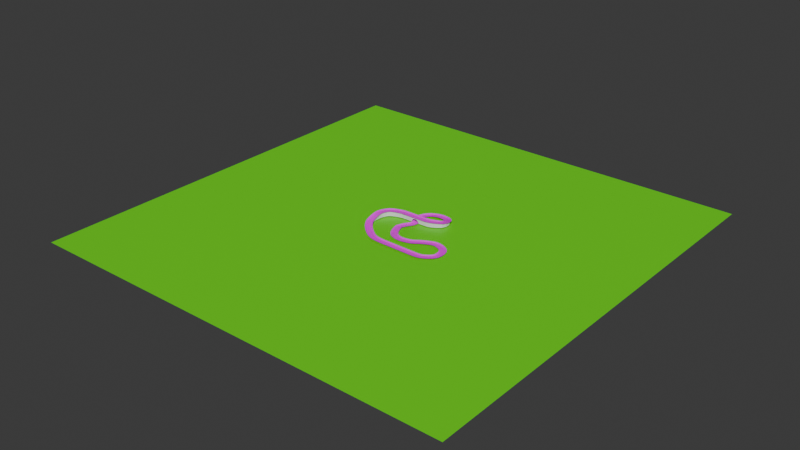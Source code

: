 # Source: Track2.blend  (saved by Blender 4.5.88; exported with 4.5.12 LTS)
import bpy
from mathutils import Matrix  # noqa: F401  (used for matrix-valued properties, if any)

bpy.ops.wm.read_factory_settings(use_empty=True)
scene = bpy.context.scene
scene.name = 'Scene'

# ---- collections
col_track_mesh = bpy.data.collections.new('Track Mesh'); scene.collection.children.link(col_track_mesh)
col_templates = bpy.data.collections.new('Templates'); scene.collection.children.link(col_templates)
col_ground = bpy.data.collections.new('Ground'); scene.collection.children.link(col_ground)

# ---- images (referenced by path relative to the original .blend; pixels are not part of the script)
import os
ASSET_DIR = os.environ.get("B2B_ASSET_DIR", "")  # directory of the original .blend (textures are referenced by path, not embedded)
HERE = os.path.dirname(os.path.abspath(__file__))  # packed textures are extracted next to this script under _unpacked/

def load_image(name, relpath, width, height, colorspace="sRGB"):
    """Load a texture the original file referenced (path relative to the .blend, or extracted next to this script)."""
    p = next((c for c in (os.path.join(HERE, relpath), os.path.join(ASSET_DIR, relpath)) if relpath and os.path.exists(c)), "")
    if p:
        img = bpy.data.images.load(p, check_existing=True)
        img.name = name
    else:  # same state as the original file: an image datablock whose file is absent (Cycles renders it pink)
        img = bpy.data.images.new(name, width, height)
        img.source = "FILE"
        img.filepath = "//" + (relpath or name)
    img.colorspace_settings.name = colorspace
    return img
img_map_png = load_image('Map.png', 'textures/Map.png', 1024, 1024, 'sRGB')
img_map = load_image('Map', '_unpacked/Map.a5ebed90.png', 512, 512, 'sRGB')

# ---- materials (node trees are filled in below, after node groups)
mat_track_no_uv = bpy.data.materials.new('Track no UV')
mat_track_with_curve_uv_map = bpy.data.materials.new('Track with Curve UV map')
mat_material_002 = bpy.data.materials.new('Material.002')

# ---- node groups
ng_extrude_track = bpy.data.node_groups.new('Extrude Track', 'GeometryNodeTree')
_s = ng_extrude_track.interface.new_socket(name='Geometry', in_out='OUTPUT', socket_type='NodeSocketGeometry')
_s = ng_extrude_track.interface.new_socket(name='Geometry', in_out='INPUT', socket_type='NodeSocketGeometry')
_s = ng_extrude_track.interface.new_socket(name='Subdivisions', in_out='INPUT', socket_type='NodeSocketInt')
_s.default_value = 100
_s.min_value = 1
_s.max_value = 300
_s = ng_extrude_track.interface.new_socket(name='Track', in_out='INPUT', socket_type='NodeSocketObject')
_s.default_value = None
_s = ng_extrude_track.interface.new_socket(name='Profile', in_out='INPUT', socket_type='NodeSocketObject')
_s.default_value = None
ng_extrude_track.is_modifier = True
# nodes of 'Extrude Track' reference scene objects; filled in after objects exist
ng_save_uvmap = bpy.data.node_groups.new('Save UVMap', 'GeometryNodeTree')
_s = ng_save_uvmap.interface.new_socket(name='Geometry', in_out='OUTPUT', socket_type='NodeSocketGeometry')
_s = ng_save_uvmap.interface.new_socket(name='Geometry', in_out='INPUT', socket_type='NodeSocketGeometry')
ng_save_uvmap.is_modifier = True
_N = ng_save_uvmap.nodes; _L = ng_save_uvmap.links
n0 = _N.new('NodeGroupInput'); n0.name = 'Group Input'; n0.location = (-483, 46)
n1 = _N.new('NodeGroupOutput'); n1.name = 'Group Output'; n1.location = (200, 0)
n2 = _N.new('GeometryNodeInputNamedAttribute'); n2.name = 'Named Attribute'; n2.location = (-431, -73)
n2.inputs[0].default_value = 'XGrad'
n3 = _N.new('GeometryNodeInputNamedAttribute'); n3.name = 'Named Attribute.001'; n3.location = (-430, -220)
n3.inputs[0].default_value = 'YGrad'
n4 = _N.new('ShaderNodeCombineXYZ'); n4.name = 'Combine XYZ'; n4.location = (-226, -91)
n5 = _N.new('GeometryNodeStoreNamedAttribute'); n5.name = 'Store Named Attribute'; n5.location = (-13, 51)
n5.data_type = 'FLOAT2'
n5.domain = 'CORNER'
n5.inputs[2].default_value = 'UVMap'
_L.new(n5.outputs[0], n1.inputs[0])
_L.new(n2.outputs[0], n4.inputs[0])
_L.new(n3.outputs[0], n4.inputs[1])
_L.new(n0.outputs[0], n5.inputs[0])
_L.new(n4.outputs[0], n5.inputs[3])
n1.is_active_output = True
ng_add_supports = bpy.data.node_groups.new('Add Supports', 'GeometryNodeTree')
_s = ng_add_supports.interface.new_socket(name='Geometry', in_out='OUTPUT', socket_type='NodeSocketGeometry')
_s = ng_add_supports.interface.new_socket(name='Geometry', in_out='INPUT', socket_type='NodeSocketGeometry')
_s = ng_add_supports.interface.new_socket(name='Subdivisions', in_out='INPUT', socket_type='NodeSocketInt')
_s.default_value = 10
_s.min_value = 1
_s.max_value = 300
ng_add_supports.is_modifier = True
# nodes of 'Add Supports' reference scene objects; filled in after objects exist

# ---- material node trees
mat_track_no_uv.use_nodes = True; mat_track_no_uv.node_tree.nodes.clear()
_N = mat_track_no_uv.node_tree.nodes; _L = mat_track_no_uv.node_tree.links
n0 = _N.new('ShaderNodeBsdfPrincipled'); n0.name = 'Principled BSDF'; n0.location = (-200, 100)
n1 = _N.new('ShaderNodeOutputMaterial'); n1.name = 'Material Output'; n1.location = (200, 100)
n2 = _N.new('ShaderNodeTexImage'); n2.name = 'Image Texture'; n2.location = (-490, 71)
n2.image = img_map_png
n2.interpolation = 'Closest'
_L.new(n0.outputs[0], n1.inputs[0])
_L.new(n2.outputs[0], n0.inputs[0])
n1.is_active_output = True
mat_track_with_curve_uv_map.use_nodes = True; mat_track_with_curve_uv_map.node_tree.nodes.clear()
_N = mat_track_with_curve_uv_map.node_tree.nodes; _L = mat_track_with_curve_uv_map.node_tree.links
n0 = _N.new('ShaderNodeBsdfPrincipled'); n0.name = 'Principled BSDF'; n0.location = (34, 217)
n1 = _N.new('ShaderNodeOutputMaterial'); n1.name = 'Material Output'; n1.location = (342, 242)
n2 = _N.new('ShaderNodeCombineXYZ'); n2.name = 'Combine XYZ'; n2.location = (-465, 42)
n3 = _N.new('ShaderNodeAttribute'); n3.name = 'Attribute'; n3.location = (-712, 85)
n3.attribute_name = 'XGrad'
n4 = _N.new('ShaderNodeAttribute'); n4.name = 'Attribute.001'; n4.location = (-709, -109)
n4.attribute_name = 'YGrad'
n5 = _N.new('ShaderNodeTexImage'); n5.name = 'Image Texture'; n5.location = (-265, 205)
n5.image = img_map
_L.new(n0.outputs[0], n1.inputs[0])
_L.new(n3.outputs[2], n2.inputs[0])
_L.new(n4.outputs[2], n2.inputs[1])
_L.new(n5.outputs[0], n0.inputs[0])
_L.new(n2.outputs[0], n5.inputs[0])
n1.is_active_output = True
mat_material_002.use_nodes = True; mat_material_002.node_tree.nodes.clear()
_N = mat_material_002.node_tree.nodes; _L = mat_material_002.node_tree.links
n0 = _N.new('ShaderNodeBsdfPrincipled'); n0.name = 'Principled BSDF'; n0.location = (-200, 100)
n0.inputs[0].default_value = (0.1345, 0.8001, 0.0, 1.0)
n1 = _N.new('ShaderNodeOutputMaterial'); n1.name = 'Material Output'; n1.location = (200, 100)
_L.new(n0.outputs[0], n1.inputs[0])
n1.is_active_output = True

# ---- world
world_world = bpy.data.worlds.new('World'); scene.world = world_world
world_world.use_nodes = True; world_world.node_tree.nodes.clear()
_N = world_world.node_tree.nodes; _L = world_world.node_tree.links
n0 = _N.new('ShaderNodeOutputWorld'); n0.name = 'World Output'; n0.location = (200, 100)
n1 = _N.new('ShaderNodeBackground'); n1.name = 'Background'; n1.location = (-200, 100)
n1.inputs[0].default_value = (0.05088, 0.05088, 0.05088, 1.0)
_L.new(n1.outputs[0], n0.inputs[0])
n0.is_active_output = True
world_world.color = (0.05088, 0.05088, 0.05088)
world_world.sun_shadow_jitter_overblur = 0.0

# ---- meshes
me_plane = bpy.data.meshes.new('Plane')
me_plane.from_pydata([(-1.0, -1.0, 0.0), (1.0, -1.0, 0.0), (-1.0, 1.0, 0.0), (1.0, 1.0, 0.0)], [], [(0, 1, 3, 2)])
me_plane.polygons.foreach_set('material_index', [1])
_uv = me_plane.uv_layers.new(name='UVMap')
_uv.uv.foreach_set('vector', [0.0001, 0.9999, 9.998e-05, 0.0001, 0.9999, 9.995e-05, 0.9999, 0.9999])
me_plane.materials.append(mat_track_no_uv)
me_plane.materials.append(mat_track_with_curve_uv_map)
me_plane.update()
me_plane_001 = bpy.data.meshes.new('Plane.001')
me_plane_001.from_pydata([(-1.0, -1.0, 0.0), (1.0, -1.0, 0.0), (-1.0, 1.0, 0.0), (1.0, 1.0, 0.0)], [], [(0, 1, 3, 2)])
_uv = me_plane_001.uv_layers.new(name='UVMap')
_uv.uv.foreach_set('vector', [0.0, 0.0, 1.0, 0.0, 1.0, 1.0, 0.0, 1.0])
me_plane_001.update()
me_plane_002 = bpy.data.meshes.new('Plane.002')
me_plane_002.from_pydata([(-1.0, -1.0, 0.0), (1.0, -1.0, 0.0), (-1.0, 1.0, 0.0), (1.0, 1.0, 0.0)], [], [(0, 1, 3, 2)])
_uv = me_plane_002.uv_layers.new(name='UVMap')
_uv.uv.foreach_set('vector', [0.0, 0.0, 1.0, 0.0, 1.0, 1.0, 0.0, 1.0])
me_plane_002.materials.append(mat_material_002)
me_plane_002.update()

# ---- curves / text
cu_b_ziercurve_001 = bpy.data.curves.new('BézierCurve.001', 'CURVE')
cu_b_ziercurve_001.dimensions = '3D'
_sp = cu_b_ziercurve_001.splines.new('BEZIER'); _sp.bezier_points.add(5)
_sp.bezier_points.foreach_set('co', [-16.21, -1.912, -9.187e-06, -12.71, -0.9064, -7.2e-06, -10.13, 1.382, -5.356e-06, 10.22, 1.401, 5.488e-06, 12.76, -0.9259, 6.351e-06, 16.2, -1.756, 8.139e-06])
_sp.bezier_points.foreach_set('handle_left', [-17.38, -2.247, -9.85e-06, -13.88, -1.242, -7.862e-06, -10.99, 0.619, -5.971e-06, 3.434, 1.395, 1.873e-06, 11.91, -0.1502, 6.063e-06, 15.05, -1.479, 7.543e-06])
_sp.bezier_points.foreach_set('handle_right', [-15.04, -1.577, -8.525e-06, -11.85, -0.1437, -6.585e-06, -3.349, 1.388, -1.742e-06, 11.06, 0.6256, 5.776e-06, 13.9, -1.203, 6.947e-06, 17.35, -2.033, 8.735e-06])
for _p, _l, _r in zip(_sp.bezier_points, ['VECTOR', 'VECTOR', 'VECTOR', 'VECTOR', 'VECTOR', 'VECTOR'], ['VECTOR', 'VECTOR', 'VECTOR', 'VECTOR', 'VECTOR', 'VECTOR']): _p.handle_left_type = _l; _p.handle_right_type = _r
_sp.order_v = 0
_sp.resolution_v = 0
_sp.use_endpoint_u = True
_sp.use_bezier_u = True
cu_b_ziercurve_001.materials.append(None)
cu_b_ziercurve_001.use_path = True
cu_b_ziercurve_001.bevel_mode = 'OBJECT'
cu_b_ziercurve_001.fill_mode = 'FULL'
cu_plane = bpy.data.curves.new('Plane', 'CURVE')
cu_plane.dimensions = '3D'
_sp = cu_plane.splines.new('POLY'); _sp.points.add(3)
_sp.points.foreach_set('co', [10.1, 1.46, 0.0, 0.0, 10.1, 81.46, 0.0, 0.0, -10.1, 81.46, 0.0, 0.0, -10.1, 1.46, 0.0, 0.0])
_sp.points.foreach_set('radius', [23.83, 23.83, 23.83, 23.83])
_sp.order_v = 0
_sp.resolution_v = 0
_sp.use_endpoint_u = True
_sp.use_smooth = False
cu_plane.fill_mode = 'FULL'
cu_b_ziercircle = bpy.data.curves.new('BézierCircle', 'CURVE')
cu_b_ziercircle.dimensions = '3D'
_sp = cu_b_ziercircle.splines.new('BEZIER'); _sp.bezier_points.add(2)
_sp.bezier_points.foreach_set('co', [0.0, -17.05, 0.0, 18.48, 1.427, 0.0, -18.48, 1.427, 0.0])
_sp.bezier_points.foreach_set('handle_left', [-10.2, -17.05, 0.0, 18.48, -8.777, 0.0, -6.261, 1.442, 0.0])
_sp.bezier_points.foreach_set('handle_right', [10.2, -17.05, 0.0, 8.908, 1.334, -0.1132, -18.48, -8.777, 0.0])
for _p, _l, _r in zip(_sp.bezier_points, ['AUTO', 'FREE', 'FREE'], ['AUTO', 'FREE', 'FREE']): _p.handle_left_type = _l; _p.handle_right_type = _r
_sp.bezier_points.foreach_set('radius', [18.48, 18.48, 18.48])
_sp.order_u = 0
_sp.order_v = 0
_sp.resolution_u = 5
_sp.use_cyclic_u = True
cu_b_ziercircle.use_path = True
cu_b_ziercircle.resolution_u = 5
cu_b_ziercircle.fill_mode = 'FULL'
cu_b_ziercurve = bpy.data.curves.new('BézierCurve', 'CURVE')
cu_b_ziercurve.dimensions = '3D'
_sp = cu_b_ziercurve.splines.new('BEZIER'); _sp.bezier_points.add(23)
_sp.bezier_points.foreach_set('co', [-1.068, 12.3, -9.555, 2.474, -27.51, -9.555, 21.06, -62.2, -9.555, 70.42, -81.27, -9.555, 134.3, -61.43, -9.555, 197.4, -26.89, -9.555, 263.1, -48.91, -9.555, 271.3, -103.4, -9.555, 215.6, -145.5, -9.555, 40.7, -144.9, -9.555, -32.44, -134.4, -9.555, -91.52, -91.63, -6.16, -124.0, -43.14, -0.003902, -125.4, 18.42, 12.11, -100.5, 62.28, 12.11, -47.85, 80.42, 12.11, 79.76, 83.63, 12.11, 125.1, 106.4, 9.468, 130.1, 154.9, 0.5615, 80.06, 180.0, -6.691, 33.66, 170.4, -9.555, 6.897, 134.1, -9.555, 22.75, 65.7, -11.07, -1.068, 12.3, -9.555])
_sp.bezier_points.foreach_set('handle_left', [7.507, 16.13, -10.45, 0.6843, -17.67, -9.555, 8.538, -46.4, -9.555, 61.17, -81.27, -9.555, 120.8, -75.96, -9.555, 177.4, -33.15, -9.555, 252.0, -34.59, -9.555, 274.9, -87.93, -9.555, 232.6, -143.1, -9.555, 60.38, -144.6, -9.555, -11.87, -143.1, -9.555, -81.14, -101.1, -7.687, -120.5, -55.97, -1.143, -128.1, 2.014, 12.11, -110.1, 56.76, 12.11, -56.8, 79.83, 12.11, 63.06, 82.73, 12.11, 116.5, 100.8, 11.01, 141.4, 134.6, 5.843, 100.3, 177.9, -5.772, 43.5, 174.8, -9.555, 10.48, 145.4, -9.555, 22.75, 79.72, -11.07, -1.094, 24.66, -9.555])
_sp.bezier_points.foreach_set('handle_right', [-14.3, 6.392, -8.177, 4.263, -37.35, -9.555, 33.59, -78.01, -9.555, 79.66, -81.27, -9.555, 143.2, -51.86, -9.555, 217.4, -20.63, -9.555, 274.1, -63.22, -9.555, 267.7, -118.9, -9.555, 198.6, -147.8, -9.555, 21.01, -145.2, -9.555, -53.02, -125.8, -9.555, -102.0, -82.09, -4.624, -127.6, -30.37, 1.131, -122.7, 34.82, 12.11, -88.63, 69.1, 12.11, -38.9, 81.02, 12.11, 96.46, 84.52, 12.11, 133.7, 112.0, 7.905, 119.0, 174.7, -4.589, 59.78, 182.0, -7.611, 23.82, 165.9, -9.555, 3.319, 122.7, -9.555, 22.75, 51.68, -11.07, -1.045, 1.634, -9.555])
for _p, _l, _r in zip(_sp.bezier_points, ['ALIGNED', 'FREE', 'FREE', 'FREE', 'FREE', 'FREE', 'FREE', 'FREE', 'FREE', 'FREE', 'FREE', 'FREE', 'FREE', 'FREE', 'FREE', 'FREE', 'FREE', 'FREE', 'FREE', 'FREE', 'FREE', 'FREE', 'FREE', 'FREE'], ['ALIGNED', 'FREE', 'FREE', 'FREE', 'FREE', 'FREE', 'FREE', 'FREE', 'FREE', 'FREE', 'FREE', 'FREE', 'FREE', 'FREE', 'FREE', 'FREE', 'FREE', 'FREE', 'FREE', 'FREE', 'FREE', 'FREE', 'FREE', 'FREE']): _p.handle_left_type = _l; _p.handle_right_type = _r
_sp.resolution_u = 7
cu_b_ziercurve.materials.append(None)
cu_b_ziercurve.bevel_profile.use_clip = True
cu_b_ziercurve.resolution_u = 7
cu_b_ziercurve.render_resolution_u = 4
cu_b_ziercurve.fill_mode = 'FULL'
cu_b_ziercurve.twist_mode = 'Z_UP'
cu_b_ziercurve.bevel_factor_mapping_start = 'SEGMENTS'
cu_b_ziercurve.bevel_factor_mapping_end = 'SEGMENTS'
cu_b_ziercurve.use_fill_caps = True
cu_b_ziercurve.bevel_factor_start = 0.6447

# ---- objects
ob_track = bpy.data.objects.new('Track', me_plane)
ob_supports = bpy.data.objects.new('Supports', me_plane_001)
ob_cross_section = bpy.data.objects.new('Cross Section', cu_b_ziercurve_001)
ob_support = bpy.data.objects.new('Support', cu_plane)
ob_tunnel = bpy.data.objects.new('Tunnel', cu_b_ziercircle)
ob_track_curve = bpy.data.objects.new('Track Curve', cu_b_ziercurve)
ob_ground = bpy.data.objects.new('Ground', me_plane_002)
_N = ng_extrude_track.nodes; _L = ng_extrude_track.links
n0 = _N.new('NodeGroupOutput'); n0.name = 'Group Output'; n0.location = (496, 82)
n1 = _N.new('GeometryNodeObjectInfo'); n1.name = 'Object Info'; n1.location = (-992, -20)
n1.width = 137
n2 = _N.new('GeometryNodeCurveToMesh'); n2.name = 'Curve to Mesh'; n2.location = (91, 76)
n3 = _N.new('GeometryNodeSetMaterial'); n3.name = 'Set Material'; n3.location = (301, 80)
n3.inputs[2].default_value = mat_track_no_uv
n4 = _N.new('GeometryNodeResampleCurve'); n4.name = 'Resample Curve'; n4.location = (-719, 329)
n5 = _N.new('GeometryNodeStoreNamedAttribute'); n5.name = 'Store Named Attribute'; n5.location = (-160, 245)
n5.inputs[2].default_value = 'XGrad'
n6 = _N.new('GeometryNodeStoreNamedAttribute'); n6.name = 'Store Named Attribute.001'; n6.location = (-159, -54)
n6.inputs[2].default_value = 'YGrad'
n7 = _N.new('GeometryNodeSplineParameter'); n7.name = 'Spline Parameter'; n7.location = (-786, -12)
n8 = _N.new('NodeGroupInput'); n8.name = 'Group Input'; n8.location = (-1254, 348)
n9 = _N.new('ShaderNodeMath'); n9.name = 'Math'; n9.location = (-359, 126)
n9.operation = 'MULTIPLY'
n10 = _N.new('ShaderNodeMath'); n10.name = 'Math.002'; n10.location = (-540, -170)
n10.operation = 'DIVIDE'
n11 = _N.new('GeometryNodeObjectInfo'); n11.name = 'Object Info.001'; n11.location = (-997, 228)
n12 = _N.new('GeometryNodeCurveLength'); n12.name = 'Curve Length'; n12.location = (-794, 89)
n12.hide = True
n13 = _N.new('ShaderNodeMath'); n13.name = 'Math.001'; n13.location = (-550, 181)
n13.label = 'Length to Width'
n13.operation = 'DIVIDE'
n14 = _N.new('GeometryNodeCurveLength'); n14.name = 'Curve Length.001'; n14.location = (-797, -170)
n14.hide = True
n15 = _N.new('GeometryNodeViewer'); n15.name = 'Viewer'; n15.location = (-479, 375)
_L.new(n4.outputs[0], n5.inputs[0])
_L.new(n1.outputs[4], n6.inputs[0])
_L.new(n10.outputs[0], n6.inputs[3])
_L.new(n7.outputs[1], n10.inputs[0])
_L.new(n7.outputs[0], n9.inputs[0])
_L.new(n8.outputs[1], n4.inputs[2])
_L.new(n11.outputs[4], n4.inputs[0])
_L.new(n8.outputs[2], n11.inputs[0])
_L.new(n8.outputs[3], n1.inputs[0])
_L.new(n11.outputs[4], n12.inputs[0])
_L.new(n9.outputs[0], n5.inputs[3])
_L.new(n13.outputs[0], n9.inputs[1])
_L.new(n1.outputs[4], n14.inputs[0])
_L.new(n14.outputs[0], n13.inputs[1])
_L.new(n12.outputs[0], n13.inputs[0])
_L.new(n14.outputs[0], n10.inputs[1])
_L.new(n4.outputs[0], n15.inputs[0])
_L.new(n7.outputs[0], n15.inputs[1])
_L.new(n2.outputs[0], n3.inputs[0])
_L.new(n5.outputs[0], n2.inputs[0])
_L.new(n6.outputs[0], n2.inputs[1])
_L.new(n3.outputs[0], n0.inputs[0])
n0.is_active_output = True
_N = ng_add_supports.nodes; _L = ng_add_supports.links
n0 = _N.new('NodeGroupOutput'); n0.name = 'Group Output'; n0.location = (494, -14)
n1 = _N.new('GeometryNodeObjectInfo'); n1.name = 'Object Info.001'; n1.location = (-570, -90)
n1.width = 145
n1.inputs[0].default_value = ob_support
n2 = _N.new('GeometryNodeCurveToMesh'); n2.name = 'Curve to Mesh.001'; n2.location = (-189, -37)
n3 = _N.new('GeometryNodeSetShadeSmooth'); n3.name = 'Set Shade Smooth'; n3.location = (63, 0)
n3.inputs[2].default_value = False
n4 = _N.new('GeometryNodeMeshBoolean'); n4.name = 'Mesh Boolean'; n4.location = (298, -19)
n5 = _N.new('GeometryNodeMeshCube'); n5.name = 'Cube'; n5.location = (-222, -472)
n5.inputs[0].default_value = (1000.0, 1000.0, 100.0)
n6 = _N.new('GeometryNodeTransform'); n6.name = 'Transform Geometry'; n6.location = (-35, -446)
n6.inputs[1].default_value = (0.0, 0.0, -59.6)
n7 = _N.new('GeometryNodeObjectInfo'); n7.name = 'Object Info'; n7.location = (-564, -326)
n7.inputs[0].default_value = ob_tunnel
n8 = _N.new('GeometryNodeCurveToMesh'); n8.name = 'Curve to Mesh'; n8.location = (-238, -271)
n9 = _N.new('GeometryNodeObjectInfo'); n9.name = 'Object Info.002'; n9.location = (-655, 141)
n9.inputs[0].default_value = ob_track_curve
n10 = _N.new('GeometryNodeResampleCurve'); n10.name = 'Resample Curve'; n10.location = (-396, 63)
n11 = _N.new('NodeGroupInput'); n11.name = 'Group Input'; n11.location = (-841, 215)
_L.new(n1.outputs[4], n2.inputs[1])
_L.new(n2.outputs[0], n3.inputs[0])
_L.new(n3.outputs[0], n4.inputs[0])
_L.new(n5.outputs[0], n6.inputs[0])
_L.new(n6.outputs[0], n4.inputs[1])
_L.new(n7.outputs[4], n8.inputs[1])
_L.new(n8.outputs[0], n4.inputs[1])
_L.new(n10.outputs[0], n2.inputs[0])
_L.new(n9.outputs[4], n8.inputs[0])
_L.new(n9.outputs[4], n10.inputs[0])
_L.new(n11.outputs[1], n10.inputs[2])
_L.new(n4.outputs[0], n0.inputs[0])
n0.is_active_output = True

# ---- transforms, parenting, visibility, modifiers, constraints
ob_track.location = (0.0, 0.0, 0.0)
_m = ob_track.modifiers.new('GeometryNodes', 'NODES')
_m.node_group = ng_extrude_track
_gi = [s.identifier for s in ng_extrude_track.interface.items_tree if s.item_type == 'SOCKET' and s.in_out == 'INPUT']
_m[_gi[2]] = ob_track_curve  # Track
_m[_gi[3]] = ob_cross_section  # Profile
_m = ob_track.modifiers.new('GeometryNodes.001', 'NODES')
_m.node_group = ng_save_uvmap
ob_supports.location = (0.0, 0.0, 0.0)
_m = ob_supports.modifiers.new('GeometryNodes', 'NODES')
_m.node_group = ng_add_supports
_gi = [s.identifier for s in ng_add_supports.interface.items_tree if s.item_type == 'SOCKET' and s.in_out == 'INPUT']
_m[_gi[1]] = 100  # Subdivisions
ob_cross_section.location = (0.0, 0.0, 0.0)
ob_support.location = (0.0, 0.0, 0.0)
ob_tunnel.location = (0.0, 0.0, 0.0)
ob_track_curve.location = (0.0, 0.0, 0.0)
ob_ground.location = (0.0, 0.0, -13.5)
ob_ground.scale = (1000.0, 1000.0, 1.0)
cu_b_ziercurve.bevel_object = ob_cross_section

# ---- collection membership
col_track_mesh.objects.link(ob_track)
col_track_mesh.objects.link(ob_supports)
col_templates.objects.link(ob_cross_section)
col_templates.objects.link(ob_support)
col_templates.objects.link(ob_tunnel)
col_templates.objects.link(ob_track_curve)
col_ground.objects.link(ob_ground)

# ---- scene / render settings (as saved in the file)
scene.frame_start = 1; scene.frame_end = 250; scene.frame_set(1)
scene.render.engine = 'BLENDER_EEVEE_NEXT'
bpy.context.view_layer.update()

# ---- added for rendering (the .blend has no active camera and no usable light): camera, sun
cam_auto = bpy.data.cameras.new('AutoCamera')
cam_auto.lens = 50.0
cam_auto.sensor_width = 36.0
cam_auto.clip_end = 45933.5
ob_auto_camera = bpy.data.objects.new('AutoCamera', cam_auto)
scene.collection.objects.link(ob_auto_camera)
ob_auto_camera.location = (2617.3, -3140.76, 2093.84)
ob_auto_camera.rotation_euler = (1.09748, -7.21219e-08, 0.694738)
scene.camera = ob_auto_camera
light_auto_sun = bpy.data.lights.new('AutoSun', 'SUN')
light_auto_sun.energy = 3.0
light_auto_sun.angle = 0.0523599
ob_auto_sun = bpy.data.objects.new('AutoSun', light_auto_sun)
scene.collection.objects.link(ob_auto_sun)
ob_auto_sun.rotation_euler = (0.872665, 0.174533, 0.523599)
bpy.context.view_layer.update()
